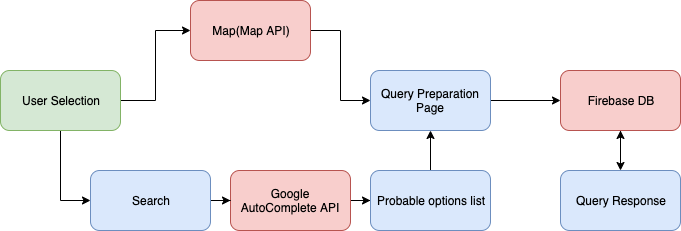

The diagram above was exported from draw.io. Its source (the exported page's mxGraphModel, read from the mxfile embedded in the PNG):
<mxGraphModel dx="932" dy="554" grid="1" gridSize="10" guides="1" tooltips="1" connect="1" arrows="1" fold="1" page="1" pageScale="1" pageWidth="827" pageHeight="1169" math="0" shadow="0">
  <root>
    <mxCell id="0" />
    <mxCell id="1" parent="0" />
    <mxCell id="U_pDo00ZyoEHmas8MFTB-14" style="edgeStyle=orthogonalEdgeStyle;rounded=0;orthogonalLoop=1;jettySize=auto;html=1;entryX=0;entryY=0.5;entryDx=0;entryDy=0;" edge="1" parent="1" source="U_pDo00ZyoEHmas8MFTB-1" target="U_pDo00ZyoEHmas8MFTB-7">
      <mxGeometry relative="1" as="geometry" />
    </mxCell>
    <mxCell id="U_pDo00ZyoEHmas8MFTB-15" style="edgeStyle=orthogonalEdgeStyle;rounded=0;orthogonalLoop=1;jettySize=auto;html=1;entryX=0;entryY=0.5;entryDx=0;entryDy=0;" edge="1" parent="1" source="U_pDo00ZyoEHmas8MFTB-1" target="U_pDo00ZyoEHmas8MFTB-3">
      <mxGeometry relative="1" as="geometry" />
    </mxCell>
    <mxCell id="U_pDo00ZyoEHmas8MFTB-1" value="User Selection" style="rounded=1;whiteSpace=wrap;html=1;fillColor=#d5e8d4;strokeColor=#82b366;" vertex="1" parent="1">
      <mxGeometry x="90" y="280" width="120" height="60" as="geometry" />
    </mxCell>
    <mxCell id="U_pDo00ZyoEHmas8MFTB-16" style="edgeStyle=orthogonalEdgeStyle;rounded=0;orthogonalLoop=1;jettySize=auto;html=1;entryX=0;entryY=0.5;entryDx=0;entryDy=0;" edge="1" parent="1" source="U_pDo00ZyoEHmas8MFTB-3" target="U_pDo00ZyoEHmas8MFTB-5">
      <mxGeometry relative="1" as="geometry" />
    </mxCell>
    <mxCell id="U_pDo00ZyoEHmas8MFTB-3" value="Map(Map API)" style="rounded=1;whiteSpace=wrap;html=1;fillColor=#f8cecc;strokeColor=#b85450;" vertex="1" parent="1">
      <mxGeometry x="280" y="210" width="120" height="60" as="geometry" />
    </mxCell>
    <mxCell id="U_pDo00ZyoEHmas8MFTB-17" style="edgeStyle=orthogonalEdgeStyle;rounded=0;orthogonalLoop=1;jettySize=auto;html=1;" edge="1" parent="1" source="U_pDo00ZyoEHmas8MFTB-4">
      <mxGeometry relative="1" as="geometry">
        <mxPoint x="710" y="380" as="targetPoint" />
      </mxGeometry>
    </mxCell>
    <mxCell id="U_pDo00ZyoEHmas8MFTB-4" value="Firebase DB" style="rounded=1;whiteSpace=wrap;html=1;fillColor=#f8cecc;strokeColor=#b85450;" vertex="1" parent="1">
      <mxGeometry x="650" y="280" width="120" height="60" as="geometry" />
    </mxCell>
    <mxCell id="U_pDo00ZyoEHmas8MFTB-9" style="edgeStyle=orthogonalEdgeStyle;rounded=0;orthogonalLoop=1;jettySize=auto;html=1;entryX=0;entryY=0.5;entryDx=0;entryDy=0;" edge="1" parent="1" source="U_pDo00ZyoEHmas8MFTB-5" target="U_pDo00ZyoEHmas8MFTB-4">
      <mxGeometry relative="1" as="geometry" />
    </mxCell>
    <mxCell id="U_pDo00ZyoEHmas8MFTB-5" value="Query Preparation Page" style="rounded=1;whiteSpace=wrap;html=1;fillColor=#dae8fc;strokeColor=#6c8ebf;" vertex="1" parent="1">
      <mxGeometry x="460" y="280" width="120" height="60" as="geometry" />
    </mxCell>
    <mxCell id="U_pDo00ZyoEHmas8MFTB-12" style="edgeStyle=orthogonalEdgeStyle;rounded=0;orthogonalLoop=1;jettySize=auto;html=1;entryX=0;entryY=0.5;entryDx=0;entryDy=0;" edge="1" parent="1" source="U_pDo00ZyoEHmas8MFTB-6" target="U_pDo00ZyoEHmas8MFTB-11">
      <mxGeometry relative="1" as="geometry" />
    </mxCell>
    <mxCell id="U_pDo00ZyoEHmas8MFTB-6" value="Google AutoComplete API" style="rounded=1;whiteSpace=wrap;html=1;fillColor=#f8cecc;strokeColor=#b85450;" vertex="1" parent="1">
      <mxGeometry x="320" y="380" width="120" height="60" as="geometry" />
    </mxCell>
    <mxCell id="U_pDo00ZyoEHmas8MFTB-10" style="edgeStyle=orthogonalEdgeStyle;rounded=0;orthogonalLoop=1;jettySize=auto;html=1;entryX=0;entryY=0.5;entryDx=0;entryDy=0;" edge="1" parent="1" source="U_pDo00ZyoEHmas8MFTB-7" target="U_pDo00ZyoEHmas8MFTB-6">
      <mxGeometry relative="1" as="geometry" />
    </mxCell>
    <mxCell id="U_pDo00ZyoEHmas8MFTB-7" value="Search" style="rounded=1;whiteSpace=wrap;html=1;fillColor=#dae8fc;strokeColor=#6c8ebf;" vertex="1" parent="1">
      <mxGeometry x="180" y="380" width="120" height="60" as="geometry" />
    </mxCell>
    <mxCell id="U_pDo00ZyoEHmas8MFTB-13" style="edgeStyle=orthogonalEdgeStyle;rounded=0;orthogonalLoop=1;jettySize=auto;html=1;entryX=0.5;entryY=1;entryDx=0;entryDy=0;" edge="1" parent="1" source="U_pDo00ZyoEHmas8MFTB-11" target="U_pDo00ZyoEHmas8MFTB-5">
      <mxGeometry relative="1" as="geometry" />
    </mxCell>
    <mxCell id="U_pDo00ZyoEHmas8MFTB-11" value="Probable options list" style="rounded=1;whiteSpace=wrap;html=1;fillColor=#dae8fc;strokeColor=#6c8ebf;" vertex="1" parent="1">
      <mxGeometry x="460" y="380" width="120" height="60" as="geometry" />
    </mxCell>
    <mxCell id="U_pDo00ZyoEHmas8MFTB-19" value="" style="edgeStyle=orthogonalEdgeStyle;rounded=0;orthogonalLoop=1;jettySize=auto;html=1;" edge="1" parent="1" target="U_pDo00ZyoEHmas8MFTB-4">
      <mxGeometry relative="1" as="geometry">
        <mxPoint x="710" y="370" as="sourcePoint" />
      </mxGeometry>
    </mxCell>
    <mxCell id="U_pDo00ZyoEHmas8MFTB-18" value="Query Response" style="rounded=1;whiteSpace=wrap;html=1;fillColor=#dae8fc;strokeColor=#6c8ebf;" vertex="1" parent="1">
      <mxGeometry x="650" y="380" width="120" height="60" as="geometry" />
    </mxCell>
  </root>
</mxGraphModel>